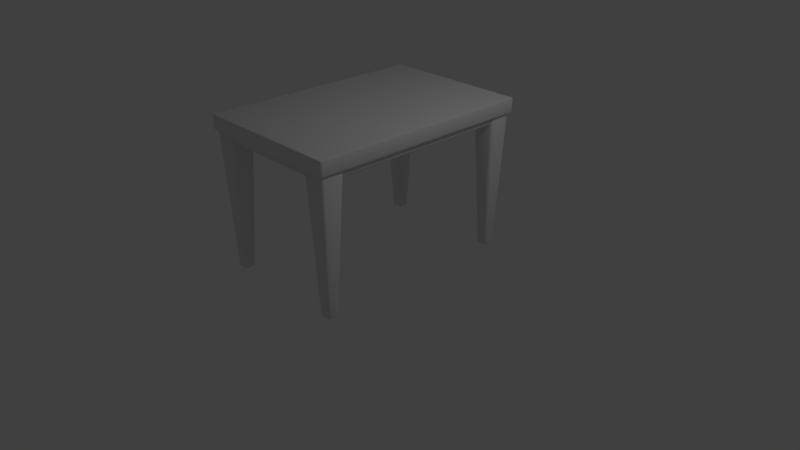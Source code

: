 # Source: table.blend  (saved by Blender 2.79.0; exported with 4.5.12 LTS)
import bpy
from mathutils import Matrix  # noqa: F401  (used for matrix-valued properties, if any)

bpy.ops.wm.read_factory_settings(use_empty=True)
scene = bpy.context.scene
scene.name = 'Scene'

# ---- collections
col_collection_1 = bpy.data.collections.new('Collection 1'); scene.collection.children.link(col_collection_1)

# ---- materials (node trees are filled in below, after node groups)
mat_material = bpy.data.materials.new('Material')
mat_material.alpha_threshold = 0.0
mat_material.use_transparent_shadow = False
mat_material.roughness = 0.5
mat_material.line_color = (0.0, 0.0, 0.0, 1.0)

# ---- node groups
ng_auto_smooth = bpy.data.node_groups.new('Auto Smooth', 'GeometryNodeTree')
_s = ng_auto_smooth.interface.new_socket(name='Geometry', in_out='OUTPUT', socket_type='NodeSocketGeometry')
_s = ng_auto_smooth.interface.new_socket(name='Geometry', in_out='INPUT', socket_type='NodeSocketGeometry')
_s = ng_auto_smooth.interface.new_socket(name='Angle', in_out='INPUT', socket_type='NodeSocketFloat')
_s.subtype = 'ANGLE'
_s.min_value = 0.0
_s.max_value = 3.142
ng_auto_smooth.is_modifier = True
_N = ng_auto_smooth.nodes; _L = ng_auto_smooth.links
n0 = _N.new('NodeGroupOutput'); n0.name = 'Group Output'; n0.location = (480, -100)
n1 = _N.new('NodeGroupInput'); n1.name = 'Group Input'; n1.location = (-420, -300)
n2 = _N.new('NodeGroupInput'); n2.name = 'Group Input.001'; n2.location = (-60, -100)
n3 = _N.new('GeometryNodeSetShadeSmooth'); n3.name = 'Set Shade Smooth'; n3.location = (120, -100)
n3.domain = 'EDGE'
n4 = _N.new('GeometryNodeSetShadeSmooth'); n4.name = 'Set Shade Smooth.001'; n4.location = (300, -100)
n5 = _N.new('GeometryNodeInputMeshEdgeAngle'); n5.name = 'Edge Angle'; n5.location = (-420, -220)
n6 = _N.new('GeometryNodeInputEdgeSmooth'); n6.name = 'Is Edge Smooth'; n6.location = (-60, -160)
n7 = _N.new('GeometryNodeInputShadeSmooth'); n7.name = 'Is Face Smooth'; n7.location = (-240, -340)
n8 = _N.new('FunctionNodeBooleanMath'); n8.name = 'Boolean Math'; n8.location = (-60, -220)
n9 = _N.new('FunctionNodeCompare'); n9.name = 'Compare'; n9.location = (-240, -180)
n9.operation = 'LESS_EQUAL'
_L.new(n5.outputs[0], n9.inputs[0])
_L.new(n4.outputs[0], n0.inputs[0])
_L.new(n1.outputs[1], n9.inputs[1])
_L.new(n9.outputs[0], n8.inputs[0])
_L.new(n7.outputs[0], n8.inputs[1])
_L.new(n2.outputs[0], n3.inputs[0])
_L.new(n6.outputs[0], n3.inputs[1])
_L.new(n3.outputs[0], n4.inputs[0])
_L.new(n8.outputs[0], n3.inputs[2])
n0.is_active_output = True

# ---- material node trees

# ---- world
world_world = bpy.data.worlds.new('World'); scene.world = world_world
world_world.color = (0.05088, 0.05088, 0.05088)
world_world.use_sun_shadow = False
world_world.sun_shadow_jitter_overblur = 0.0
world_world.cycles.sampling_method = 'MANUAL'

# ---- cameras
cam_camera = bpy.data.cameras.new('Camera')
cam_camera.clip_end = 100.0
cam_camera.lens = 35.0
cam_camera.sensor_width = 32.0
cam_camera.sensor_height = 18.0
cam_camera.ortho_scale = 7.314
cam_camera.dof.focus_distance = 0.0
cam_camera.dof.aperture_fstop = 128.0

# ---- lights
light_lamp = bpy.data.lights.new('Lamp', 'POINT')
light_lamp.transmission_factor = 0.0
light_lamp.cutoff_distance = 30.0
light_lamp.energy = 100.0
light_lamp.shadow_buffer_clip_start = 1.001
light_lamp.shadow_soft_size = 0.1
light_lamp.shadow_maximum_resolution = 0.006
light_lamp.use_absolute_resolution = True

# ---- meshes
me_cube = bpy.data.meshes.new('Cube')
me_cube.from_pydata([(0.9375, 1.406, 1.769), (0.9062, 1.438, 1.769), (0.9688, 1.469, 1.8), (0.9283, 1.428, 1.769), (0.9375, 1.438, 1.788), (0.9375, 1.447, 1.791), (0.9467, 1.438, 1.791), (0.9375, -1.406, 1.769), (0.9062, -1.437, 1.769), (0.9467, -1.437, 1.791), (0.9375, -1.437, 1.788), (0.9375, -1.447, 1.791), (0.9283, -1.428, 1.769), (-0.9063, -1.437, 1.769), (-0.9688, -1.469, 1.8), (-0.9375, -1.406, 1.769), (-0.9375, -1.447, 1.791), (-0.9375, -1.437, 1.788), (-0.9467, -1.437, 1.791), (-0.9283, -1.428, 1.769), (-0.9062, 1.438, 1.769), (-0.9375, 1.406, 1.769), (-0.9687, 1.469, 1.8), (-0.9283, 1.428, 1.769), (-0.9375, 1.438, 1.788), (-0.9467, 1.438, 1.791), (-0.9375, 1.447, 1.791), (0.9688, 1.5, 1.969), (0.9688, 1.469, 2.0), (1.0, 1.469, 1.969), (0.9688, 1.491, 1.991), (0.9908, 1.469, 1.991), (0.9908, 1.491, 1.969), (0.9687, -1.5, 1.969), (1.0, -1.469, 1.969), (0.9687, -1.469, 2.0), (0.9908, -1.491, 1.969), (0.9908, -1.469, 1.991), (-1.0, -1.469, 1.969), (-0.9688, -1.5, 1.969), (-0.9688, -1.469, 2.0), (-0.9908, -1.491, 1.969), (-0.9688, -1.491, 1.991), (-0.9908, -1.469, 1.991), (-1.0, 1.469, 1.969), (-0.9687, 1.469, 2.0), (-0.9687, 1.5, 1.969), (-0.9908, 1.469, 1.991), (-0.9868, 1.487, 1.987), (-0.9908, 1.491, 1.969), (0.9688, 1.5, 1.831), (1.0, 1.469, 1.831), (0.9908, 1.491, 1.831), (1.0, -1.469, 1.831), (0.9687, -1.5, 1.831), (0.9688, -1.469, 1.8), (0.9908, -1.491, 1.831), (0.9885, -1.488, 1.812), (0.9687, -1.491, 1.809), (-1.0, 1.469, 1.831), (-0.9687, 1.5, 1.831), (-0.9908, 1.469, 1.809), (-0.9885, 1.488, 1.812), (-0.9908, 1.491, 1.831), (-0.9687, 1.491, 1.809), (-0.9688, -1.5, 1.831), (-1.0, -1.469, 1.831), (-0.9908, -1.491, 1.831), (-0.9908, -1.469, 1.809), (-0.9688, -1.491, 1.809), (0.9375, 1.406, 1.731), (0.9062, 1.406, 1.7), (0.9062, 1.438, 1.731), (0.9283, 1.406, 1.709), (0.9243, 1.424, 1.713), (0.9062, 1.428, 1.709), (0.9283, 1.428, 1.731), (0.9375, -1.406, 1.731), (0.9062, -1.437, 1.731), (0.9062, -1.406, 1.7), (0.9283, -1.428, 1.731), (0.9243, -1.424, 1.713), (0.9062, -1.428, 1.709), (0.9283, -1.406, 1.709), (-0.9062, 1.438, 1.731), (-0.9062, 1.406, 1.7), (-0.9375, 1.406, 1.731), (-0.9062, 1.428, 1.709), (-0.9243, 1.424, 1.713), (-0.9283, 1.406, 1.709), (-0.9283, 1.428, 1.731), (-0.9063, -1.437, 1.731), (-0.9375, -1.406, 1.731), (-0.9063, -1.406, 1.7), (-0.9283, -1.428, 1.731), (-0.9243, -1.424, 1.713), (-0.9283, -1.406, 1.709), (-0.9063, -1.428, 1.709), (-0.8565, 1.269, 0.0), (-0.8571, 1.237, 0.03061), (-0.8883, 1.268, 0.03061), (-0.8565, 1.246, 0.008966), (-0.8746, 1.25, 0.01294), (-0.8791, 1.246, 0.03061), (-0.8786, 1.269, 0.008966), (-0.9296, 1.164, 1.818), (-0.9302, 1.195, 1.85), (-0.9608, 1.195, 1.818), (-0.9302, 1.173, 1.841), (-0.9482, 1.177, 1.837), (-0.9522, 1.195, 1.841), (-0.9518, 1.173, 1.818), (-0.8565, 1.357, 0.0), (-0.8883, 1.358, 0.03061), (-0.8571, 1.389, 0.03061), (-0.8786, 1.357, 0.008966), (-0.8746, 1.375, 0.01294), (-0.8791, 1.38, 0.03061), (-0.8565, 1.379, 0.008966), (-0.9302, 1.431, 1.85), (-0.9296, 1.462, 1.818), (-0.9608, 1.43, 1.818), (-0.9302, 1.453, 1.841), (-0.9482, 1.449, 1.837), (-0.9518, 1.453, 1.818), (-0.9522, 1.431, 1.841), (-0.7677, 1.269, 0.0), (-0.7359, 1.268, 0.03061), (-0.7671, 1.237, 0.03061), (-0.7456, 1.269, 0.008966), (-0.7497, 1.25, 0.01294), (-0.7451, 1.246, 0.03061), (-0.7677, 1.246, 0.008966), (-0.694, 1.195, 1.85), (-0.6946, 1.164, 1.818), (-0.6634, 1.195, 1.818), (-0.6941, 1.173, 1.841), (-0.676, 1.177, 1.837), (-0.6724, 1.173, 1.818), (-0.672, 1.195, 1.841), (-0.7677, 1.357, 0.0), (-0.7671, 1.389, 0.03061), (-0.7359, 1.358, 0.03061), (-0.7677, 1.379, 0.008966), (-0.7497, 1.375, 0.01294), (-0.7451, 1.38, 0.03061), (-0.7456, 1.357, 0.008966), (-0.694, 1.431, 1.85), (-0.6634, 1.43, 1.818), (-0.6946, 1.462, 1.818), (-0.672, 1.431, 1.841), (-0.676, 1.449, 1.837), (-0.6724, 1.453, 1.818), (-0.6941, 1.453, 1.841), (0.8565, 1.269, 0.0), (0.8883, 1.268, 0.03061), (0.8571, 1.237, 0.03061), (0.8786, 1.269, 0.008966), (0.8746, 1.25, 0.01294), (0.8791, 1.246, 0.03061), (0.8565, 1.246, 0.008966), (0.9296, 1.164, 1.818), (0.9608, 1.195, 1.818), (0.9302, 1.195, 1.85), (0.9518, 1.173, 1.818), (0.9482, 1.177, 1.837), (0.9522, 1.195, 1.841), (0.9302, 1.173, 1.841), (0.8565, 1.357, 0.0), (0.8571, 1.389, 0.03061), (0.8883, 1.358, 0.03061), (0.8565, 1.379, 0.008966), (0.8746, 1.375, 0.01294), (0.8791, 1.38, 0.03061), (0.8786, 1.357, 0.008966), (0.9302, 1.431, 1.85), (0.9608, 1.43, 1.818), (0.9296, 1.462, 1.818), (0.9522, 1.431, 1.841), (0.9482, 1.449, 1.837), (0.9518, 1.453, 1.818), (0.9302, 1.453, 1.841), (0.7677, 1.269, 0.0), (0.7671, 1.237, 0.03061), (0.7359, 1.268, 0.03061), (0.7677, 1.246, 0.008966), (0.7497, 1.25, 0.01294), (0.7451, 1.246, 0.03061), (0.7456, 1.269, 0.008966), (0.694, 1.195, 1.85), (0.6634, 1.195, 1.818), (0.6946, 1.164, 1.818), (0.672, 1.195, 1.841), (0.676, 1.177, 1.837), (0.6724, 1.173, 1.818), (0.6941, 1.173, 1.841), (0.7677, 1.357, 0.0), (0.7359, 1.358, 0.03061), (0.7671, 1.389, 0.03061), (0.7456, 1.357, 0.008966), (0.7497, 1.375, 0.01294), (0.7451, 1.38, 0.03061), (0.7677, 1.379, 0.008966), (0.694, 1.431, 1.85), (0.6946, 1.462, 1.818), (0.6634, 1.43, 1.818), (0.6941, 1.453, 1.841), (0.676, 1.449, 1.837), (0.6724, 1.453, 1.818), (0.672, 1.431, 1.841), (-0.8565, -1.269, 0.0), (-0.8883, -1.268, 0.03061), (-0.8571, -1.237, 0.03061), (-0.8786, -1.269, 0.008966), (-0.8746, -1.25, 0.01294), (-0.8791, -1.246, 0.03061), (-0.8565, -1.246, 0.008966), (-0.9296, -1.164, 1.818), (-0.9608, -1.195, 1.818), (-0.9302, -1.195, 1.85), (-0.9518, -1.173, 1.818), (-0.9482, -1.177, 1.837), (-0.9522, -1.195, 1.841), (-0.9302, -1.173, 1.841), (-0.8565, -1.357, 0.0), (-0.8571, -1.389, 0.03061), (-0.8883, -1.358, 0.03061), (-0.8565, -1.379, 0.008966), (-0.8746, -1.375, 0.01294), (-0.8791, -1.38, 0.03061), (-0.8786, -1.357, 0.008966), (-0.9302, -1.431, 1.85), (-0.9608, -1.43, 1.818), (-0.9296, -1.462, 1.818), (-0.9522, -1.431, 1.841), (-0.9482, -1.449, 1.837), (-0.9518, -1.453, 1.818), (-0.9302, -1.453, 1.841), (-0.7677, -1.269, 0.0), (-0.7671, -1.237, 0.03061), (-0.7359, -1.268, 0.03061), (-0.7677, -1.246, 0.008966), (-0.7497, -1.25, 0.01294), (-0.7451, -1.246, 0.03061), (-0.7456, -1.269, 0.008966), (-0.694, -1.195, 1.85), (-0.6634, -1.195, 1.818), (-0.6946, -1.164, 1.818), (-0.672, -1.195, 1.841), (-0.676, -1.177, 1.837), (-0.6724, -1.173, 1.818), (-0.6941, -1.173, 1.841), (-0.7677, -1.357, 0.0), (-0.7359, -1.358, 0.03061), (-0.7671, -1.389, 0.03061), (-0.7456, -1.357, 0.008966), (-0.7497, -1.375, 0.01294), (-0.7451, -1.38, 0.03061), (-0.7677, -1.379, 0.008966), (-0.694, -1.431, 1.85), (-0.6946, -1.462, 1.818), (-0.6634, -1.43, 1.818), (-0.6941, -1.453, 1.841), (-0.676, -1.449, 1.837), (-0.6724, -1.453, 1.818), (-0.672, -1.431, 1.841), (0.8565, -1.269, 0.0), (0.8571, -1.237, 0.03061), (0.8883, -1.268, 0.03061), (0.8565, -1.246, 0.008966), (0.8746, -1.25, 0.01294), (0.8791, -1.246, 0.03061), (0.8786, -1.269, 0.008966), (0.9296, -1.164, 1.818), (0.9302, -1.195, 1.85), (0.9608, -1.195, 1.818), (0.9302, -1.173, 1.841), (0.9482, -1.177, 1.837), (0.9522, -1.195, 1.841), (0.9518, -1.173, 1.818), (0.8565, -1.357, 0.0), (0.8883, -1.358, 0.03061), (0.8571, -1.389, 0.03061), (0.8786, -1.357, 0.008966), (0.8746, -1.375, 0.01294), (0.8791, -1.38, 0.03061), (0.8565, -1.379, 0.008966), (0.9302, -1.431, 1.85), (0.9296, -1.462, 1.818), (0.9608, -1.43, 1.818), (0.9302, -1.453, 1.841), (0.9482, -1.449, 1.837), (0.9518, -1.453, 1.818), (0.9522, -1.431, 1.841), (0.7677, -1.269, 0.0), (0.7359, -1.268, 0.03061), (0.7671, -1.237, 0.03061), (0.7456, -1.269, 0.008966), (0.7497, -1.25, 0.01294), (0.7451, -1.246, 0.03061), (0.7677, -1.246, 0.008966), (0.694, -1.195, 1.85), (0.6946, -1.164, 1.818), (0.6634, -1.195, 1.818), (0.6941, -1.173, 1.841), (0.676, -1.177, 1.837), (0.6724, -1.173, 1.818), (0.672, -1.195, 1.841), (0.7677, -1.357, 0.0), (0.7671, -1.389, 0.03061), (0.7359, -1.358, 0.03061), (0.7677, -1.379, 0.008966), (0.7497, -1.375, 0.01294), (0.7451, -1.38, 0.03061), (0.7456, -1.357, 0.008966), (0.694, -1.431, 1.85), (0.6634, -1.43, 1.818), (0.6946, -1.462, 1.818), (0.672, -1.431, 1.841), (0.676, -1.449, 1.837), (0.6724, -1.453, 1.818), (0.6941, -1.453, 1.841), (0.9868, 1.487, 1.987), (0.9868, -1.487, 1.987), (0.9687, -1.491, 1.991), (-0.9868, -1.487, 1.987), (-0.9687, 1.491, 1.991), (0.9688, 1.491, 1.809), (0.9885, 1.488, 1.812), (0.9908, 1.469, 1.809), (0.9908, -1.469, 1.809), (-0.9885, -1.488, 1.812)], [], [(8, 13, 91, 78), (54, 33, 39, 65), (28, 45, 40, 35), (66, 38, 44, 59), (71, 79, 93, 85), (51, 29, 34, 53), (20, 1, 72, 84), (15, 21, 86, 92), (27, 50, 60, 46), (112, 140, 126, 98), (128, 134, 105, 99), (142, 148, 135, 127), (168, 154, 182, 196), (147, 119, 106, 133), (100, 107, 121, 113), (114, 120, 149, 141), (183, 156, 161, 191), (197, 184, 190, 205), (224, 210, 238, 252), (203, 189, 163, 175), (155, 170, 176, 162), (169, 198, 204, 177), (239, 212, 217, 247), (253, 240, 246, 261), (280, 308, 294, 266), (259, 245, 219, 231), (211, 226, 232, 218), (225, 254, 260, 233), (296, 302, 273, 267), (310, 316, 303, 295), (315, 287, 274, 301), (268, 275, 289, 281), (282, 288, 317, 309), (0, 3, 4, 6), (1, 5, 4, 3), (2, 6, 4, 5), (7, 9, 10, 12), (55, 11, 10, 9), (8, 12, 10, 11), (13, 16, 17, 19), (14, 18, 17, 16), (15, 19, 17, 18), (20, 23, 24, 26), (21, 25, 24, 23), (22, 26, 24, 25), (27, 30, 322, 32), (28, 31, 322, 30), (29, 32, 322, 31), (33, 36, 323, 324), (34, 37, 323, 36), (35, 324, 323, 37), (38, 41, 325, 43), (39, 42, 325, 41), (40, 43, 325, 42), (44, 47, 48, 49), (45, 326, 48, 47), (46, 49, 48, 326), (2, 327, 328, 329), (50, 52, 328, 327), (51, 329, 328, 52), (53, 56, 57, 330), (54, 58, 57, 56), (55, 330, 57, 58), (22, 61, 62, 64), (59, 63, 62, 61), (60, 64, 62, 63), (65, 67, 331, 69), (66, 68, 331, 67), (14, 69, 331, 68), (70, 73, 74, 76), (71, 75, 74, 73), (72, 76, 74, 75), (77, 80, 81, 83), (78, 82, 81, 80), (79, 83, 81, 82), (84, 87, 88, 90), (85, 89, 88, 87), (86, 90, 88, 89), (91, 94, 95, 97), (92, 96, 95, 94), (93, 97, 95, 96), (98, 101, 102, 104), (99, 103, 102, 101), (100, 104, 102, 103), (105, 108, 109, 111), (106, 110, 109, 108), (107, 111, 109, 110), (112, 115, 116, 118), (113, 117, 116, 115), (114, 118, 116, 117), (119, 122, 123, 125), (120, 124, 123, 122), (121, 125, 123, 124), (126, 129, 130, 132), (127, 131, 130, 129), (128, 132, 130, 131), (133, 136, 137, 139), (134, 138, 137, 136), (135, 139, 137, 138), (140, 143, 144, 146), (141, 145, 144, 143), (142, 146, 144, 145), (147, 150, 151, 153), (148, 152, 151, 150), (149, 153, 151, 152), (154, 157, 158, 160), (155, 159, 158, 157), (156, 160, 158, 159), (161, 164, 165, 167), (162, 166, 165, 164), (163, 167, 165, 166), (168, 171, 172, 174), (169, 173, 172, 171), (170, 174, 172, 173), (175, 178, 179, 181), (176, 180, 179, 178), (177, 181, 179, 180), (182, 185, 186, 188), (183, 187, 186, 185), (184, 188, 186, 187), (189, 192, 193, 195), (190, 194, 193, 192), (191, 195, 193, 194), (196, 199, 200, 202), (197, 201, 200, 199), (198, 202, 200, 201), (203, 206, 207, 209), (204, 208, 207, 206), (205, 209, 207, 208), (210, 213, 214, 216), (211, 215, 214, 213), (212, 216, 214, 215), (217, 220, 221, 223), (218, 222, 221, 220), (219, 223, 221, 222), (224, 227, 228, 230), (225, 229, 228, 227), (226, 230, 228, 229), (231, 234, 235, 237), (232, 236, 235, 234), (233, 237, 235, 236), (238, 241, 242, 244), (239, 243, 242, 241), (240, 244, 242, 243), (245, 248, 249, 251), (246, 250, 249, 248), (247, 251, 249, 250), (252, 255, 256, 258), (253, 257, 256, 255), (254, 258, 256, 257), (259, 262, 263, 265), (260, 264, 263, 262), (261, 265, 263, 264), (266, 269, 270, 272), (267, 271, 270, 269), (268, 272, 270, 271), (273, 276, 277, 279), (274, 278, 277, 276), (275, 279, 277, 278), (280, 283, 284, 286), (281, 285, 284, 283), (282, 286, 284, 285), (287, 290, 291, 293), (288, 292, 291, 290), (289, 293, 291, 292), (294, 297, 298, 300), (295, 299, 298, 297), (296, 300, 298, 299), (301, 304, 305, 307), (302, 306, 305, 304), (303, 307, 305, 306), (308, 311, 312, 314), (309, 313, 312, 311), (310, 314, 312, 313), (315, 318, 319, 321), (316, 320, 319, 318), (317, 321, 319, 320), (51, 53, 330, 329), (329, 330, 55, 2), (2, 22, 64, 327), (327, 64, 60, 50), (50, 27, 32, 52), (52, 32, 29, 51), (54, 65, 69, 58), (58, 69, 14, 55), (53, 34, 36, 56), (56, 36, 33, 54), (66, 59, 61, 68), (68, 61, 22, 14), (65, 39, 41, 67), (67, 41, 38, 66), (59, 44, 49, 63), (63, 49, 46, 60), (28, 35, 37, 31), (31, 37, 34, 29), (27, 46, 326, 30), (30, 326, 45, 28), (35, 40, 42, 324), (324, 42, 39, 33), (40, 45, 47, 43), (43, 47, 44, 38), (2, 55, 9, 6), (6, 9, 7, 0), (1, 20, 26, 5), (5, 26, 22, 2), (55, 14, 16, 11), (11, 16, 13, 8), (14, 22, 25, 18), (18, 25, 21, 15), (70, 77, 83, 73), (73, 83, 79, 71), (71, 85, 87, 75), (75, 87, 84, 72), (78, 91, 97, 82), (82, 97, 93, 79), (92, 86, 89, 96), (96, 89, 85, 93), (0, 70, 76, 3), (3, 76, 72, 1), (86, 21, 23, 90), (90, 23, 20, 84), (15, 92, 94, 19), (19, 94, 91, 13), (77, 7, 12, 80), (80, 12, 8, 78), (112, 98, 104, 115), (115, 104, 100, 113), (99, 105, 111, 103), (103, 111, 107, 100), (106, 119, 125, 110), (110, 125, 121, 107), (120, 114, 117, 124), (124, 117, 113, 121), (140, 112, 118, 143), (143, 118, 114, 141), (119, 147, 153, 122), (122, 153, 149, 120), (148, 142, 145, 152), (152, 145, 141, 149), (126, 140, 146, 129), (129, 146, 142, 127), (147, 133, 139, 150), (150, 139, 135, 148), (134, 128, 131, 138), (138, 131, 127, 135), (98, 126, 132, 101), (101, 132, 128, 99), (133, 106, 108, 136), (136, 108, 105, 134), (170, 155, 157, 174), (174, 157, 154, 168), (155, 162, 164, 159), (159, 164, 161, 156), (162, 176, 178, 166), (166, 178, 175, 163), (176, 170, 173, 180), (180, 173, 169, 177), (198, 169, 171, 202), (202, 171, 168, 196), (177, 204, 206, 181), (181, 206, 203, 175), (204, 198, 201, 208), (208, 201, 197, 205), (184, 197, 199, 188), (188, 199, 196, 182), (205, 190, 192, 209), (209, 192, 189, 203), (190, 184, 187, 194), (194, 187, 183, 191), (156, 183, 185, 160), (160, 185, 182, 154), (191, 161, 167, 195), (195, 167, 163, 189), (226, 211, 213, 230), (230, 213, 210, 224), (211, 218, 220, 215), (215, 220, 217, 212), (218, 232, 234, 222), (222, 234, 231, 219), (232, 226, 229, 236), (236, 229, 225, 233), (254, 225, 227, 258), (258, 227, 224, 252), (233, 260, 262, 237), (237, 262, 259, 231), (260, 254, 257, 264), (264, 257, 253, 261), (240, 253, 255, 244), (244, 255, 252, 238), (261, 246, 248, 265), (265, 248, 245, 259), (246, 240, 243, 250), (250, 243, 239, 247), (212, 239, 241, 216), (216, 241, 238, 210), (247, 217, 223, 251), (251, 223, 219, 245), (280, 266, 272, 283), (283, 272, 268, 281), (267, 273, 279, 271), (271, 279, 275, 268), (274, 287, 293, 278), (278, 293, 289, 275), (288, 282, 285, 292), (292, 285, 281, 289), (308, 280, 286, 311), (311, 286, 282, 309), (287, 315, 321, 290), (290, 321, 317, 288), (316, 310, 313, 320), (320, 313, 309, 317), (294, 308, 314, 297), (297, 314, 310, 295), (315, 301, 307, 318), (318, 307, 303, 316), (302, 296, 299, 306), (306, 299, 295, 303), (266, 294, 300, 269), (269, 300, 296, 267), (301, 274, 276, 304), (304, 276, 273, 302), (0, 7, 77, 70)])
me_cube.polygons.foreach_set('use_smooth', [True] * 322)
_k = set([(30, 322), (30, 326), (31, 37), (31, 322), (37, 323), (42, 324), (42, 325), (43, 47), (43, 325), (47, 48), (48, 326), (57, 58), (57, 330), (58, 69), (61, 62), (61, 68), (62, 64), (64, 327), (68, 331), (69, 331), (323, 324), (327, 328), (328, 329), (329, 330)])
me_cube.attributes.new('sharp_edge', 'BOOLEAN', 'EDGE').data.foreach_set('value', [ (min(e.vertices), max(e.vertices)) in _k for e in me_cube.edges])
_uv = me_cube.uv_layers.new(name='UVMap')
_uv.uv.foreach_set('vector', [0.9531, 0.3844, 0.04687, 0.3844, 0.04687, 0.3656, 0.9531, 0.3656, 0.9844, 0.4156, 0.9844, 0.4844, 0.01562, 0.4844, 0.01562, 0.4156, 0.9844, 0.2344, 0.01563, 0.2344, 0.01562, -1.234, 0.9844, -1.234, 0.7656, 0.4156, 0.7656, 0.4844, 2.234, 0.4844, 2.234, 0.4156, 0.9531, 0.2031, 0.9531, -1.203, 0.04687, -1.203, 0.04688, 0.2031, 0.2344, 0.4156, 0.2344, 0.4844, -1.234, 0.4844, -1.234, 0.4156, 0.04688, 0.3844, 0.9531, 0.3844, 0.9531, 0.3656, 0.04688, 0.3656, 0.7969, 0.3844, 2.203, 0.3844, 2.203, 0.3656, 0.7969, 0.3656, 0.9844, 0.4844, 0.9844, 0.4156, 0.01563, 0.4156, 0.01563, 0.4844, 0.07176, 0.1786, 0.1161, 0.1786, 0.1161, 0.1343, 0.07176, 0.1343, 0.1164, 0.5153, 0.1527, 1.409, 0.03522, 1.409, 0.07145, 0.5153, 0.179, 0.5153, 0.2152, 1.409, 0.09774, 1.409, 0.134, 0.5153, 0.9282, 0.1786, 0.9282, 0.1343, 0.8839, 0.1343, 0.8839, 0.1786, 0.153, 0.2155, 0.0349, 0.2155, 0.0349, 0.09742, 0.153, 0.09742, 0.134, 0.5153, 0.09774, 1.409, 0.2152, 1.409, 0.179, 0.5153, 0.07145, 0.5153, 0.03522, 1.409, 0.1527, 1.409, 0.1164, 0.5153, 0.8836, 0.5153, 0.9285, 0.5153, 0.9648, 1.409, 0.8473, 1.409, 0.179, 0.5153, 0.134, 0.5153, 0.09774, 1.409, 0.2152, 1.409, 0.07176, 0.8214, 0.07176, 0.8657, 0.1161, 0.8657, 0.1161, 0.8214, 0.847, 0.2155, 0.847, 0.09742, 0.9651, 0.09742, 0.9651, 0.2155, 0.134, 0.5153, 0.179, 0.5153, 0.2152, 1.409, 0.09774, 1.409, 0.9285, 0.5153, 0.8836, 0.5153, 0.8473, 1.409, 0.9648, 1.409, 0.1164, 0.5153, 0.07145, 0.5153, 0.03522, 1.409, 0.1527, 1.409, 0.821, 0.5153, 0.866, 0.5153, 0.9023, 1.409, 0.7848, 1.409, 0.9282, 0.8214, 0.8839, 0.8214, 0.8839, 0.8657, 0.9282, 0.8657, 0.153, 0.7845, 0.153, 0.9026, 0.0349, 0.9026, 0.0349, 0.7845, 0.866, 0.5153, 0.821, 0.5153, 0.7848, 1.409, 0.9023, 1.409, 0.07145, 0.5153, 0.1164, 0.5153, 0.1527, 1.409, 0.03522, 1.409, 0.8836, 0.5153, 0.8473, 1.409, 0.9648, 1.409, 0.9285, 0.5153, 0.821, 0.5153, 0.7848, 1.409, 0.9023, 1.409, 0.866, 0.5153, 0.847, 0.7845, 0.9651, 0.7845, 0.9651, 0.9026, 0.847, 0.9026, 0.866, 0.5153, 0.9023, 1.409, 0.7848, 1.409, 0.821, 0.5153, 0.9285, 0.5153, 0.9648, 1.409, 0.8473, 1.409, 0.8836, 0.5153, 0.9688, 0.2031, 0.9642, 0.2142, 0.9688, 0.2188, 0.9733, 0.2188, 0.9531, 0.2188, 0.9688, 0.2233, 0.9688, 0.2188, 0.9642, 0.2142, 0.9844, 0.2344, 0.9733, 0.2188, 0.9688, 0.2188, 0.9688, 0.2233, 0.9688, 0.7969, 0.9733, 0.7813, 0.9688, 0.7813, 0.9642, 0.7858, 0.9844, 0.7656, 0.9688, 0.7767, 0.9688, 0.7813, 0.9733, 0.7813, 0.9531, 0.7813, 0.9642, 0.7858, 0.9688, 0.7813, 0.9688, 0.7767, 0.04687, 0.7813, 0.03125, 0.7767, 0.03125, 0.7813, 0.03583, 0.7858, 0.01562, 0.7656, 0.02667, 0.7813, 0.03125, 0.7813, 0.03125, 0.7767, 0.03125, 0.7969, 0.03583, 0.7858, 0.03125, 0.7813, 0.02667, 0.7813, 0.04688, 0.2188, 0.03583, 0.2142, 0.03125, 0.2188, 0.03125, 0.2233, 0.03125, 0.2031, 0.02667, 0.2188, 0.03125, 0.2188, 0.03583, 0.2142, 0.01563, 0.2344, 0.03125, 0.2233, 0.03125, 0.2188, 0.02667, 0.2188, 0.9844, 0.4844, 0.9844, 0.4954, 0.9934, 0.4934, 0.9954, 0.4844, 0.9844, 0.2344, 0.9954, 0.2344, 0.9934, 0.2434, 0.9844, 0.2454, 0.2344, 0.4844, 0.2454, 0.4844, 0.2434, 0.4934, 0.2344, 0.4954, 0.9844, 0.4844, 0.9954, 0.4844, 0.9934, 0.4934, 0.9844, 0.4954, 0.7656, 0.4844, 0.7656, 0.4954, 0.7566, 0.4934, 0.7546, 0.4844, 0.9844, 0.7656, 0.9844, 0.7546, 0.9934, 0.7566, 0.9954, 0.7656, 0.7656, 0.4844, 0.7546, 0.4844, 0.7566, 0.4934, 0.7656, 0.4954, 0.01562, 0.4844, 0.01562, 0.4954, 0.006604, 0.4934, 0.004576, 0.4844, 0.01562, 0.7656, 0.004576, 0.7656, 0.006604, 0.7566, 0.01562, 0.7546, 0.2344, 0.4844, 0.2344, 0.4954, 0.2434, 0.4934, 0.2454, 0.4844, 0.01563, 0.2344, 0.01563, 0.2454, 0.006604, 0.2434, 0.004577, 0.2344, 0.01563, 0.4844, 0.004577, 0.4844, 0.006604, 0.4934, 0.01563, 0.4954, 0.9844, 0.2344, 0.9844, 0.2454, 0.9942, 0.2442, 0.9954, 0.2344, 0.9844, 0.4156, 0.9954, 0.4156, 0.9942, 0.4058, 0.9844, 0.4046, 0.2344, 0.4156, 0.2344, 0.4046, 0.2442, 0.4058, 0.2454, 0.4156, 0.7656, 0.4156, 0.7546, 0.4156, 0.7558, 0.4058, 0.7656, 0.4046, 0.9844, 0.4156, 0.9844, 0.4046, 0.9942, 0.4058, 0.9954, 0.4156, 0.9844, 0.7656, 0.9954, 0.7656, 0.9942, 0.7558, 0.9844, 0.7546, 0.01563, 0.2344, 0.004577, 0.2344, 0.00576, 0.2442, 0.01563, 0.2454, 0.2344, 0.4156, 0.2454, 0.4156, 0.2442, 0.4058, 0.2344, 0.4046, 0.01563, 0.4156, 0.01563, 0.4046, 0.00576, 0.4058, 0.004577, 0.4156, 0.01562, 0.4156, 0.004576, 0.4156, 0.00576, 0.4058, 0.01562, 0.4046, 0.7656, 0.4156, 0.7656, 0.4046, 0.7558, 0.4058, 0.7546, 0.4156, 0.01562, 0.7656, 0.01562, 0.7546, 0.00576, 0.7558, 0.004576, 0.7656, 0.2031, 0.3656, 0.2031, 0.3546, 0.2121, 0.3566, 0.2142, 0.3656, 0.9531, 0.2031, 0.9531, 0.2142, 0.9621, 0.2121, 0.9642, 0.2031, 0.9531, 0.3656, 0.9642, 0.3656, 0.9621, 0.3566, 0.9531, 0.3546, 0.7969, 0.3656, 0.7858, 0.3656, 0.7879, 0.3566, 0.7969, 0.3546, 0.9531, 0.3656, 0.9531, 0.3546, 0.9621, 0.3566, 0.9642, 0.3656, 0.9531, 0.7969, 0.9642, 0.7969, 0.9621, 0.7879, 0.9531, 0.7858, 0.04688, 0.3656, 0.04688, 0.3546, 0.03785, 0.3566, 0.03583, 0.3656, 0.04688, 0.2031, 0.03583, 0.2031, 0.03785, 0.2121, 0.04688, 0.2142, 0.2031, 0.3656, 0.2142, 0.3656, 0.2121, 0.3566, 0.2031, 0.3546, 0.04687, 0.3656, 0.03583, 0.3656, 0.03785, 0.3566, 0.04687, 0.3546, 0.7969, 0.3656, 0.7969, 0.3546, 0.7879, 0.3566, 0.7858, 0.3656, 0.04687, 0.7969, 0.04687, 0.7858, 0.03785, 0.7879, 0.03583, 0.7969, 0.07176, 0.1343, 0.07174, 0.1232, 0.06272, 0.1252, 0.06069, 0.1343, 0.07145, 0.5153, 0.06047, 0.5153, 0.06272, 0.5065, 0.07174, 0.5045, 0.134, 0.5153, 0.1343, 0.5045, 0.1252, 0.5065, 0.123, 0.5153, 0.03522, 0.4091, 0.03492, 0.4203, 0.02589, 0.4183, 0.0241, 0.4091, 0.0349, 0.09742, 0.02388, 0.09744, 0.02589, 0.08841, 0.03492, 0.08639, 0.09774, 0.4091, 0.08662, 0.4091, 0.08841, 0.4183, 0.09744, 0.4203, 0.07176, 0.1786, 0.06069, 0.1787, 0.06272, 0.1877, 0.07174, 0.1897, 0.179, 0.5153, 0.1899, 0.5153, 0.1877, 0.5065, 0.1787, 0.5045, 0.07145, 0.5153, 0.07174, 0.5045, 0.06272, 0.5065, 0.06047, 0.5153, 0.0349, 0.2155, 0.03492, 0.2265, 0.02589, 0.2245, 0.02388, 0.2155, 0.03522, 0.4091, 0.0241, 0.4091, 0.02589, 0.4183, 0.03492, 0.4203, 0.2152, 0.4091, 0.2155, 0.4203, 0.2245, 0.4183, 0.2263, 0.4091, 0.1161, 0.1343, 0.1272, 0.1343, 0.1252, 0.1252, 0.1162, 0.1232, 0.134, 0.5153, 0.123, 0.5153, 0.1252, 0.5065, 0.1343, 0.5045, 0.1164, 0.5153, 0.1162, 0.5045, 0.1252, 0.5065, 0.1274, 0.5153, 0.153, 0.09742, 0.153, 0.08639, 0.162, 0.08841, 0.164, 0.09744, 0.1527, 0.4091, 0.1638, 0.4091, 0.162, 0.4183, 0.153, 0.4203, 0.09774, 0.4091, 0.09744, 0.4203, 0.08841, 0.4183, 0.08662, 0.4091, 0.1161, 0.1786, 0.1162, 0.1897, 0.1252, 0.1877, 0.1272, 0.1787, 0.1164, 0.5153, 0.1274, 0.5153, 0.1252, 0.5065, 0.1162, 0.5045, 0.179, 0.5153, 0.1787, 0.5045, 0.1877, 0.5065, 0.1899, 0.5153, 0.153, 0.2155, 0.164, 0.2155, 0.162, 0.2245, 0.153, 0.2265, 0.2152, 0.4091, 0.2263, 0.4091, 0.2245, 0.4183, 0.2155, 0.4203, 0.1527, 0.4091, 0.153, 0.4203, 0.162, 0.4183, 0.1638, 0.4091, 0.9282, 0.1343, 0.9393, 0.1343, 0.9373, 0.1252, 0.9283, 0.1232, 0.134, 0.5153, 0.123, 0.5153, 0.1252, 0.5065, 0.1343, 0.5045, 0.9285, 0.5153, 0.9283, 0.5045, 0.9373, 0.5065, 0.9395, 0.5153, 0.9648, 0.4091, 0.9759, 0.4091, 0.9741, 0.4183, 0.9651, 0.4203, 0.09774, 0.4091, 0.09744, 0.4203, 0.08841, 0.4183, 0.08662, 0.4091, 0.9651, 0.09742, 0.9651, 0.08639, 0.9741, 0.08841, 0.9761, 0.09744, 0.9282, 0.1786, 0.9283, 0.1897, 0.9373, 0.1877, 0.9393, 0.1787, 0.9285, 0.5153, 0.9395, 0.5153, 0.9373, 0.5065, 0.9283, 0.5045, 0.179, 0.5153, 0.1787, 0.5045, 0.1877, 0.5065, 0.1899, 0.5153, 0.9651, 0.2155, 0.9761, 0.2155, 0.9741, 0.2245, 0.9651, 0.2265, 0.2152, 0.4091, 0.2263, 0.4091, 0.2245, 0.4183, 0.2155, 0.4203, 0.9648, 0.4091, 0.9651, 0.4203, 0.9741, 0.4183, 0.9759, 0.4091, 0.8839, 0.1343, 0.8838, 0.1232, 0.8748, 0.1252, 0.8728, 0.1343, 0.8836, 0.5153, 0.8726, 0.5153, 0.8748, 0.5065, 0.8838, 0.5045, 0.134, 0.5153, 0.1343, 0.5045, 0.1252, 0.5065, 0.123, 0.5153, 0.847, 0.09742, 0.836, 0.09744, 0.838, 0.08841, 0.847, 0.08639, 0.09774, 0.4091, 0.08662, 0.4091, 0.08841, 0.4183, 0.09744, 0.4203, 0.8473, 0.4091, 0.847, 0.4203, 0.838, 0.4183, 0.8362, 0.4091, 0.8839, 0.1786, 0.8728, 0.1787, 0.8748, 0.1877, 0.8838, 0.1897, 0.179, 0.5153, 0.1899, 0.5153, 0.1877, 0.5065, 0.1787, 0.5045, 0.8836, 0.5153, 0.8838, 0.5045, 0.8748, 0.5065, 0.8726, 0.5153, 0.847, 0.2155, 0.847, 0.2265, 0.838, 0.2245, 0.836, 0.2155, 0.8473, 0.4091, 0.8362, 0.4091, 0.838, 0.4183, 0.847, 0.4203, 0.2152, 0.4091, 0.2155, 0.4203, 0.2245, 0.4183, 0.2263, 0.4091, 0.07176, 0.8657, 0.06069, 0.8657, 0.06272, 0.8748, 0.07174, 0.8768, 0.866, 0.5153, 0.877, 0.5153, 0.8748, 0.5065, 0.8657, 0.5045, 0.07145, 0.5153, 0.07174, 0.5045, 0.06272, 0.5065, 0.06047, 0.5153, 0.03522, 0.4091, 0.0241, 0.4091, 0.02589, 0.4183, 0.03492, 0.4203, 0.9023, 0.4091, 0.9026, 0.4203, 0.9116, 0.4183, 0.9134, 0.4091, 0.0349, 0.9026, 0.03492, 0.9136, 0.02589, 0.9116, 0.02388, 0.9026, 0.07176, 0.8214, 0.07174, 0.8103, 0.06272, 0.8123, 0.06069, 0.8213, 0.07145, 0.5153, 0.06047, 0.5153, 0.06272, 0.5065, 0.07174, 0.5045, 0.821, 0.5153, 0.8213, 0.5045, 0.8123, 0.5065, 0.8101, 0.5153, 0.0349, 0.7845, 0.02388, 0.7845, 0.02589, 0.7755, 0.03492, 0.7735, 0.7848, 0.4091, 0.7737, 0.4091, 0.7755, 0.4183, 0.7845, 0.4203, 0.03522, 0.4091, 0.03492, 0.4203, 0.02589, 0.4183, 0.0241, 0.4091, 0.1161, 0.8657, 0.1162, 0.8768, 0.1252, 0.8748, 0.1272, 0.8657, 0.1164, 0.5153, 0.1274, 0.5153, 0.1252, 0.5065, 0.1162, 0.5045, 0.866, 0.5153, 0.8657, 0.5045, 0.8748, 0.5065, 0.877, 0.5153, 0.153, 0.9026, 0.164, 0.9026, 0.162, 0.9116, 0.153, 0.9136, 0.9023, 0.4091, 0.9134, 0.4091, 0.9116, 0.4183, 0.9026, 0.4203, 0.1527, 0.4091, 0.153, 0.4203, 0.162, 0.4183, 0.1638, 0.4091, 0.1161, 0.8214, 0.1272, 0.8213, 0.1252, 0.8123, 0.1162, 0.8103, 0.821, 0.5153, 0.8101, 0.5153, 0.8123, 0.5065, 0.8213, 0.5045, 0.1164, 0.5153, 0.1162, 0.5045, 0.1252, 0.5065, 0.1274, 0.5153, 0.153, 0.7845, 0.153, 0.7735, 0.162, 0.7755, 0.164, 0.7845, 0.1527, 0.4091, 0.1638, 0.4091, 0.162, 0.4183, 0.153, 0.4203, 0.7848, 0.4091, 0.7845, 0.4203, 0.7755, 0.4183, 0.7737, 0.4091, 0.9282, 0.8657, 0.9283, 0.8768, 0.9373, 0.8748, 0.9393, 0.8657, 0.9285, 0.5153, 0.9395, 0.5153, 0.9373, 0.5065, 0.9283, 0.5045, 0.866, 0.5153, 0.8657, 0.5045, 0.8748, 0.5065, 0.877, 0.5153, 0.9648, 0.4091, 0.9651, 0.4203, 0.9741, 0.4183, 0.9759, 0.4091, 0.9651, 0.9026, 0.9761, 0.9026, 0.9741, 0.9116, 0.9651, 0.9136, 0.9023, 0.4091, 0.9134, 0.4091, 0.9116, 0.4183, 0.9026, 0.4203, 0.9282, 0.8214, 0.9393, 0.8213, 0.9373, 0.8123, 0.9283, 0.8103, 0.821, 0.5153, 0.8101, 0.5153, 0.8123, 0.5065, 0.8213, 0.5045, 0.9285, 0.5153, 0.9283, 0.5045, 0.9373, 0.5065, 0.9395, 0.5153, 0.9651, 0.7845, 0.9651, 0.7735, 0.9741, 0.7755, 0.9761, 0.7845, 0.9648, 0.4091, 0.9759, 0.4091, 0.9741, 0.4183, 0.9651, 0.4203, 0.7848, 0.4091, 0.7845, 0.4203, 0.7755, 0.4183, 0.7737, 0.4091, 0.8839, 0.8657, 0.8728, 0.8657, 0.8748, 0.8748, 0.8838, 0.8768, 0.866, 0.5153, 0.877, 0.5153, 0.8748, 0.5065, 0.8657, 0.5045, 0.8836, 0.5153, 0.8838, 0.5045, 0.8748, 0.5065, 0.8726, 0.5153, 0.847, 0.9026, 0.847, 0.9136, 0.838, 0.9116, 0.836, 0.9026, 0.8473, 0.4091, 0.8362, 0.4091, 0.838, 0.4183, 0.847, 0.4203, 0.9023, 0.4091, 0.9026, 0.4203, 0.9116, 0.4183, 0.9134, 0.4091, 0.8839, 0.8214, 0.8838, 0.8103, 0.8748, 0.8123, 0.8728, 0.8213, 0.8836, 0.5153, 0.8726, 0.5153, 0.8748, 0.5065, 0.8838, 0.5045, 0.821, 0.5153, 0.8213, 0.5045, 0.8123, 0.5065, 0.8101, 0.5153, 0.847, 0.7845, 0.836, 0.7845, 0.838, 0.7755, 0.847, 0.7735, 0.7848, 0.4091, 0.7737, 0.4091, 0.7755, 0.4183, 0.7845, 0.4203, 0.8473, 0.4091, 0.847, 0.4203, 0.838, 0.4183, 0.8362, 0.4091, 0.2344, 0.4156, -1.234, 0.4156, -1.234, 0.4046, 0.2344, 0.4046, 0.9954, 0.2344, 0.9954, -1.234, 0.9844, -1.234, 0.9844, 0.2344, 0.9844, 0.2344, 0.01563, 0.2344, 0.01563, 0.2454, 0.9844, 0.2454, 0.9844, 0.4046, 0.01563, 0.4046, 0.01563, 0.4156, 0.9844, 0.4156, 0.9844, 0.4156, 0.9844, 0.4844, 0.9954, 0.4844, 0.9954, 0.4156, 0.2454, 0.4156, 0.2454, 0.4844, 0.2344, 0.4844, 0.2344, 0.4156, 0.9844, 0.4156, 0.01562, 0.4156, 0.01562, 0.4046, 0.9844, 0.4046, 0.9844, 0.7546, 0.01562, 0.7546, 0.01562, 0.7656, 0.9844, 0.7656, 0.7656, 0.4156, 0.7656, 0.4844, 0.7546, 0.4844, 0.7546, 0.4156, 0.9954, 0.4156, 0.9954, 0.4844, 0.9844, 0.4844, 0.9844, 0.4156, 0.7656, 0.4156, 2.234, 0.4156, 2.234, 0.4046, 0.7656, 0.4046, 0.004576, 0.7656, 0.004577, 2.234, 0.01563, 2.234, 0.01562, 0.7656, 0.01562, 0.4156, 0.01562, 0.4844, 0.004576, 0.4844, 0.004576, 0.4156, 0.7546, 0.4156, 0.7546, 0.4844, 0.7656, 0.4844, 0.7656, 0.4156, 0.2344, 0.4156, 0.2344, 0.4844, 0.2454, 0.4844, 0.2454, 0.4156, 0.004577, 0.4156, 0.004577, 0.4844, 0.01563, 0.4844, 0.01563, 0.4156, 0.9844, 0.2344, 0.9844, -1.234, 0.9954, -1.234, 0.9954, 0.2344, 0.2344, 0.4954, -1.234, 0.4954, -1.234, 0.4844, 0.2344, 0.4844, 0.9844, 0.4844, 0.01563, 0.4844, 0.01563, 0.4954, 0.9844, 0.4954, 0.9844, 0.2454, 0.01563, 0.2454, 0.01563, 0.2344, 0.9844, 0.2344, 0.9844, 0.7656, 0.01562, 0.7656, 0.01562, 0.7546, 0.9844, 0.7546, 0.9844, 0.4954, 0.01562, 0.4954, 0.01562, 0.4844, 0.9844, 0.4844, 0.01562, 0.7656, 0.01563, 2.234, 0.004577, 2.234, 0.004576, 0.7656, 0.7656, 0.4954, 2.234, 0.4954, 2.234, 0.4844, 0.7656, 0.4844, 0.9844, 0.2344, 0.9844, -1.234, 0.9733, -1.219, 0.9733, 0.2188, 0.2188, 0.3954, -1.219, 0.3954, -1.203, 0.3844, 0.2031, 0.3844, 0.9531, 0.3844, 0.04688, 0.3844, 0.03125, 0.3954, 0.9688, 0.3954, 0.9688, 0.2233, 0.03125, 0.2233, 0.01563, 0.2344, 0.9844, 0.2344, 0.9844, 0.7656, 0.01562, 0.7656, 0.03125, 0.7767, 0.9688, 0.7767, 0.9688, 0.3954, 0.03125, 0.3954, 0.04687, 0.3844, 0.9531, 0.3844, 0.01562, 0.7656, 0.01563, 2.234, 0.02667, 2.219, 0.02667, 0.7813, 0.7813, 0.3954, 2.219, 0.3954, 2.203, 0.3844, 0.7969, 0.3844, 0.2031, 0.3656, -1.203, 0.3656, -1.203, 0.3546, 0.2031, 0.3546, 0.9642, 0.2031, 0.9642, -1.203, 0.9531, -1.203, 0.9531, 0.2031, 0.9531, 0.2031, 0.04688, 0.2031, 0.04688, 0.2142, 0.9531, 0.2142, 0.9531, 0.3546, 0.04688, 0.3546, 0.04688, 0.3656, 0.9531, 0.3656, 0.9531, 0.3656, 0.04687, 0.3656, 0.04687, 0.3546, 0.9531, 0.3546, 0.9531, 0.7858, 0.04687, 0.7858, 0.04687, 0.7969, 0.9531, 0.7969, 0.7969, 0.3656, 2.203, 0.3656, 2.203, 0.3546, 0.7969, 0.3546, 0.03583, 0.7969, 0.03583, 2.203, 0.04688, 2.203, 0.04687, 0.7969, 0.2031, 0.3844, 0.2031, 0.3656, 0.2142, 0.3656, 0.2142, 0.3844, 0.9642, 0.3844, 0.9642, 0.3656, 0.9531, 0.3656, 0.9531, 0.3844, 0.2031, 0.3656, 0.2031, 0.3844, 0.2142, 0.3844, 0.2142, 0.3656, 0.03583, 0.3656, 0.03583, 0.3844, 0.04688, 0.3844, 0.04688, 0.3656, 0.7969, 0.3844, 0.7969, 0.3656, 0.7858, 0.3656, 0.7858, 0.3844, 0.03583, 0.3844, 0.03583, 0.3656, 0.04687, 0.3656, 0.04687, 0.3844, 0.7969, 0.3656, 0.7969, 0.3844, 0.7858, 0.3844, 0.7858, 0.3656, 0.9642, 0.3656, 0.9642, 0.3844, 0.9531, 0.3844, 0.9531, 0.3656, 0.07176, 0.1786, 0.07176, 0.1343, 0.06069, 0.1343, 0.06069, 0.1787, 0.1787, 0.5045, 0.1343, 0.5045, 0.134, 0.5153, 0.179, 0.5153, 0.07145, 0.5153, 0.03522, 1.409, 0.0241, 1.409, 0.06047, 0.5153, 0.123, 0.5153, 0.08662, 1.409, 0.09774, 1.409, 0.134, 0.5153, 0.0349, 0.09742, 0.0349, 0.2155, 0.02388, 0.2155, 0.02388, 0.09744, 0.09744, 0.4203, 0.2155, 0.4203, 0.2152, 0.4091, 0.09774, 0.4091, 0.03522, 0.4091, 0.07145, -0.4847, 0.06047, -0.4847, 0.0241, 0.4091, 0.2263, 0.4091, 0.1899, -0.4847, 0.179, -0.4847, 0.2152, 0.4091, 0.1161, 0.1786, 0.07176, 0.1786, 0.07174, 0.1897, 0.1162, 0.1897, 0.1162, 0.5045, 0.07174, 0.5045, 0.07145, 0.5153, 0.1164, 0.5153, 0.0349, 0.2155, 0.153, 0.2155, 0.153, 0.2265, 0.03492, 0.2265, 0.03492, 0.4203, 0.153, 0.4203, 0.1527, 0.4091, 0.03522, 0.4091, 0.2152, 0.4091, 0.179, -0.4847, 0.1899, -0.4847, 0.2263, 0.4091, 0.1638, 0.4091, 0.1274, -0.4847, 0.1164, -0.4847, 0.1527, 0.4091, 0.1161, 0.1343, 0.1161, 0.1786, 0.1272, 0.1787, 0.1272, 0.1343, 0.1343, 0.5045, 0.1787, 0.5045, 0.179, 0.5153, 0.134, 0.5153, 0.153, 0.2155, 0.153, 0.09742, 0.164, 0.09744, 0.164, 0.2155, 0.2155, 0.4203, 0.09744, 0.4203, 0.09774, 0.4091, 0.2152, 0.4091, 0.1527, 0.4091, 0.1164, -0.4847, 0.1274, -0.4847, 0.1638, 0.4091, 0.08662, 0.4091, 0.123, -0.4847, 0.134, -0.4847, 0.09774, 0.4091, 0.07176, 0.1343, 0.1161, 0.1343, 0.1162, 0.1232, 0.07174, 0.1232, 0.07174, 0.5045, 0.1162, 0.5045, 0.1164, 0.5153, 0.07145, 0.5153, 0.153, 0.09742, 0.0349, 0.09742, 0.03492, 0.08639, 0.153, 0.08639, 0.153, 0.4203, 0.03492, 0.4203, 0.03522, 0.4091, 0.1527, 0.4091, 0.179, 0.5153, 0.134, 0.5153, 0.1343, 0.5045, 0.1787, 0.5045, 0.9393, 0.1787, 0.9393, 0.1343, 0.9282, 0.1343, 0.9282, 0.1786, 0.134, 0.5153, 0.09774, 1.409, 0.08662, 1.409, 0.123, 0.5153, 0.9395, 0.5153, 0.9759, 1.409, 0.9648, 1.409, 0.9285, 0.5153, 0.09774, 0.4091, 0.2152, 0.4091, 0.2155, 0.4203, 0.09744, 0.4203, 0.9761, 0.09744, 0.9761, 0.2155, 0.9651, 0.2155, 0.9651, 0.09742, 0.2152, 0.4091, 0.179, -0.4847, 0.1899, -0.4847, 0.2263, 0.4091, 0.9759, 0.4091, 0.9395, -0.4847, 0.9285, -0.4847, 0.9648, 0.4091, 0.8836, 0.5153, 0.9285, 0.5153, 0.9283, 0.5045, 0.8838, 0.5045, 0.8838, 0.1897, 0.9283, 0.1897, 0.9282, 0.1786, 0.8839, 0.1786, 0.9648, 0.4091, 0.8473, 0.4091, 0.847, 0.4203, 0.9651, 0.4203, 0.9651, 0.2265, 0.847, 0.2265, 0.847, 0.2155, 0.9651, 0.2155, 0.8473, 0.4091, 0.8836, -0.4847, 0.8726, -0.4847, 0.8362, 0.4091, 0.2263, 0.4091, 0.1899, -0.4847, 0.179, -0.4847, 0.2152, 0.4091, 0.134, 0.5153, 0.179, 0.5153, 0.1787, 0.5045, 0.1343, 0.5045, 0.8728, 0.1343, 0.8728, 0.1787, 0.8839, 0.1786, 0.8839, 0.1343, 0.2152, 0.4091, 0.09774, 0.4091, 0.09744, 0.4203, 0.2155, 0.4203, 0.836, 0.2155, 0.836, 0.09744, 0.847, 0.09742, 0.847, 0.2155, 0.09774, 0.4091, 0.134, -0.4847, 0.123, -0.4847, 0.08662, 0.4091, 0.8362, 0.4091, 0.8726, -0.4847, 0.8836, -0.4847, 0.8473, 0.4091, 0.9285, 0.5153, 0.8836, 0.5153, 0.8838, 0.5045, 0.9283, 0.5045, 0.9283, 0.1232, 0.8838, 0.1232, 0.8839, 0.1343, 0.9282, 0.1343, 0.8473, 0.4091, 0.9648, 0.4091, 0.9651, 0.4203, 0.847, 0.4203, 0.847, 0.08639, 0.9651, 0.08639, 0.9651, 0.09742, 0.847, 0.09742, 0.821, 0.5153, 0.866, 0.5153, 0.8657, 0.5045, 0.8213, 0.5045, 0.06069, 0.8213, 0.06069, 0.8657, 0.07176, 0.8657, 0.07176, 0.8214, 0.866, 0.5153, 0.9023, 1.409, 0.9134, 1.409, 0.877, 0.5153, 0.06047, 0.5153, 0.0241, 1.409, 0.03522, 1.409, 0.07145, 0.5153, 0.9023, 0.4091, 0.7848, 0.4091, 0.7845, 0.4203, 0.9026, 0.4203, 0.02388, 0.9026, 0.02388, 0.7845, 0.0349, 0.7845, 0.0349, 0.9026, 0.7848, 0.4091, 0.821, -0.4847, 0.8101, -0.4847, 0.7737, 0.4091, 0.0241, 0.4091, 0.06047, -0.4847, 0.07145, -0.4847, 0.03522, 0.4091, 0.1164, 0.5153, 0.07145, 0.5153, 0.07174, 0.5045, 0.1162, 0.5045, 0.1162, 0.8103, 0.07174, 0.8103, 0.07176, 0.8214, 0.1161, 0.8214, 0.03522, 0.4091, 0.1527, 0.4091, 0.153, 0.4203, 0.03492, 0.4203, 0.03492, 0.7735, 0.153, 0.7735, 0.153, 0.7845, 0.0349, 0.7845, 0.1527, 0.4091, 0.1164, -0.4847, 0.1274, -0.4847, 0.1638, 0.4091, 0.7737, 0.4091, 0.8101, -0.4847, 0.821, -0.4847, 0.7848, 0.4091, 0.866, 0.5153, 0.821, 0.5153, 0.8213, 0.5045, 0.8657, 0.5045, 0.1272, 0.8657, 0.1272, 0.8213, 0.1161, 0.8214, 0.1161, 0.8657, 0.7848, 0.4091, 0.9023, 0.4091, 0.9026, 0.4203, 0.7845, 0.4203, 0.164, 0.7845, 0.164, 0.9026, 0.153, 0.9026, 0.153, 0.7845, 0.9023, 0.4091, 0.866, -0.4847, 0.877, -0.4847, 0.9134, 0.4091, 0.1638, 0.4091, 0.1274, -0.4847, 0.1164, -0.4847, 0.1527, 0.4091, 0.07145, 0.5153, 0.1164, 0.5153, 0.1162, 0.5045, 0.07174, 0.5045, 0.07174, 0.8768, 0.1162, 0.8768, 0.1161, 0.8657, 0.07176, 0.8657, 0.1527, 0.4091, 0.03522, 0.4091, 0.03492, 0.4203, 0.153, 0.4203, 0.153, 0.9136, 0.03492, 0.9136, 0.0349, 0.9026, 0.153, 0.9026, 0.9282, 0.8214, 0.9282, 0.8657, 0.9393, 0.8657, 0.9393, 0.8213, 0.8213, 0.5045, 0.8657, 0.5045, 0.866, 0.5153, 0.821, 0.5153, 0.9285, 0.5153, 0.9648, 1.409, 0.9759, 1.409, 0.9395, 0.5153, 0.877, 0.5153, 0.9134, 1.409, 0.9023, 1.409, 0.866, 0.5153, 0.9651, 0.9026, 0.9651, 0.7845, 0.9761, 0.7845, 0.9761, 0.9026, 0.9026, 0.4203, 0.7845, 0.4203, 0.7848, 0.4091, 0.9023, 0.4091, 0.9648, 0.4091, 0.9285, -0.4847, 0.9395, -0.4847, 0.9759, 0.4091, 0.7737, 0.4091, 0.8101, -0.4847, 0.821, -0.4847, 0.7848, 0.4091, 0.8839, 0.8214, 0.9282, 0.8214, 0.9283, 0.8103, 0.8838, 0.8103, 0.8838, 0.5045, 0.9283, 0.5045, 0.9285, 0.5153, 0.8836, 0.5153, 0.9651, 0.7845, 0.847, 0.7845, 0.847, 0.7735, 0.9651, 0.7735, 0.9651, 0.4203, 0.847, 0.4203, 0.8473, 0.4091, 0.9648, 0.4091, 0.7848, 0.4091, 0.821, -0.4847, 0.8101, -0.4847, 0.7737, 0.4091, 0.8362, 0.4091, 0.8726, -0.4847, 0.8836, -0.4847, 0.8473, 0.4091, 0.8839, 0.8657, 0.8839, 0.8214, 0.8728, 0.8213, 0.8728, 0.8657, 0.8657, 0.5045, 0.8213, 0.5045, 0.821, 0.5153, 0.866, 0.5153, 0.847, 0.7845, 0.847, 0.9026, 0.836, 0.9026, 0.836, 0.7845, 0.7845, 0.4203, 0.9026, 0.4203, 0.9023, 0.4091, 0.7848, 0.4091, 0.8473, 0.4091, 0.8836, -0.4847, 0.8726, -0.4847, 0.8362, 0.4091, 0.9134, 0.4091, 0.877, -0.4847, 0.866, -0.4847, 0.9023, 0.4091, 0.9282, 0.8657, 0.8839, 0.8657, 0.8838, 0.8768, 0.9283, 0.8768, 0.9283, 0.5045, 0.8838, 0.5045, 0.8836, 0.5153, 0.9285, 0.5153, 0.847, 0.9026, 0.9651, 0.9026, 0.9651, 0.9136, 0.847, 0.9136, 0.847, 0.4203, 0.9651, 0.4203, 0.9648, 0.4091, 0.8473, 0.4091, 0.2031, 0.3844, -1.203, 0.3844, -1.203, 0.3656, 0.2031, 0.3656])
me_cube.materials.append(mat_material)
me_cube.use_remesh_preserve_volume = False
me_cube.use_remesh_preserve_attributes = False
me_cube.use_mirror_vertex_groups = False
me_cube.update()

# ---- objects
ob_cube = bpy.data.objects.new('Cube', me_cube)
ob_lamp = bpy.data.objects.new('Lamp', light_lamp)
ob_camera = bpy.data.objects.new('Camera', cam_camera)

# ---- transforms, parenting, visibility, modifiers, constraints
ob_cube.location = (0.0, 0.0, 0.0)
ob_cube.lock_rotations_4d = False
ob_cube.empty_display_type = 'ARROWS'
ob_cube.lineart.crease_threshold = 0.0
_m = ob_cube.modifiers.new('Auto Smooth', 'NODES')
_m.node_group = ng_auto_smooth
_gi = [s.identifier for s in ng_auto_smooth.interface.items_tree if s.item_type == 'SOCKET' and s.in_out == 'INPUT']
_m[_gi[1]] = 3.142  # Angle
ob_lamp.location = (4.076, 1.005, 5.904)
ob_lamp.rotation_euler = (0.6503, 0.05522, 1.866)
ob_lamp.lock_rotations_4d = False
ob_lamp.empty_display_type = 'ARROWS'
ob_lamp.color = (0.0, 0.0, 0.0, 0.0)
ob_lamp.lineart.crease_threshold = 0.0
ob_camera.location = (7.481, -6.508, 5.344)
ob_camera.rotation_euler = (1.109, 0.0, 0.8149)
ob_camera.lock_rotations_4d = False
ob_camera.empty_display_type = 'ARROWS'
ob_camera.color = (0.0, 0.0, 0.0, 0.0)
ob_camera.display_type = 'WIRE'
ob_camera.lineart.crease_threshold = 0.0

# ---- collection membership
col_collection_1.objects.link(ob_cube)
col_collection_1.objects.link(ob_lamp)
col_collection_1.objects.link(ob_camera)

# ---- scene / render settings (as saved in the file)
scene.camera = ob_camera
scene.frame_start = 1; scene.frame_end = 250; scene.frame_set(1)
scene.render.engine = 'BLENDER_EEVEE_NEXT'
scene.render.resolution_percentage = 50
scene.render.dither_intensity = 0.0
scene.cycles.use_denoising = False
scene.cycles.samples = 128
scene.cycles.sampling_pattern = 'TABULATED_SOBOL'
scene.cycles.use_adaptive_sampling = False
scene.cycles.use_light_tree = False
scene.cycles.blur_glossy = 0.0
scene.cycles.sample_clamp_indirect = 0.0
scene.view_settings.view_transform = 'Standard'
bpy.context.view_layer.update()
